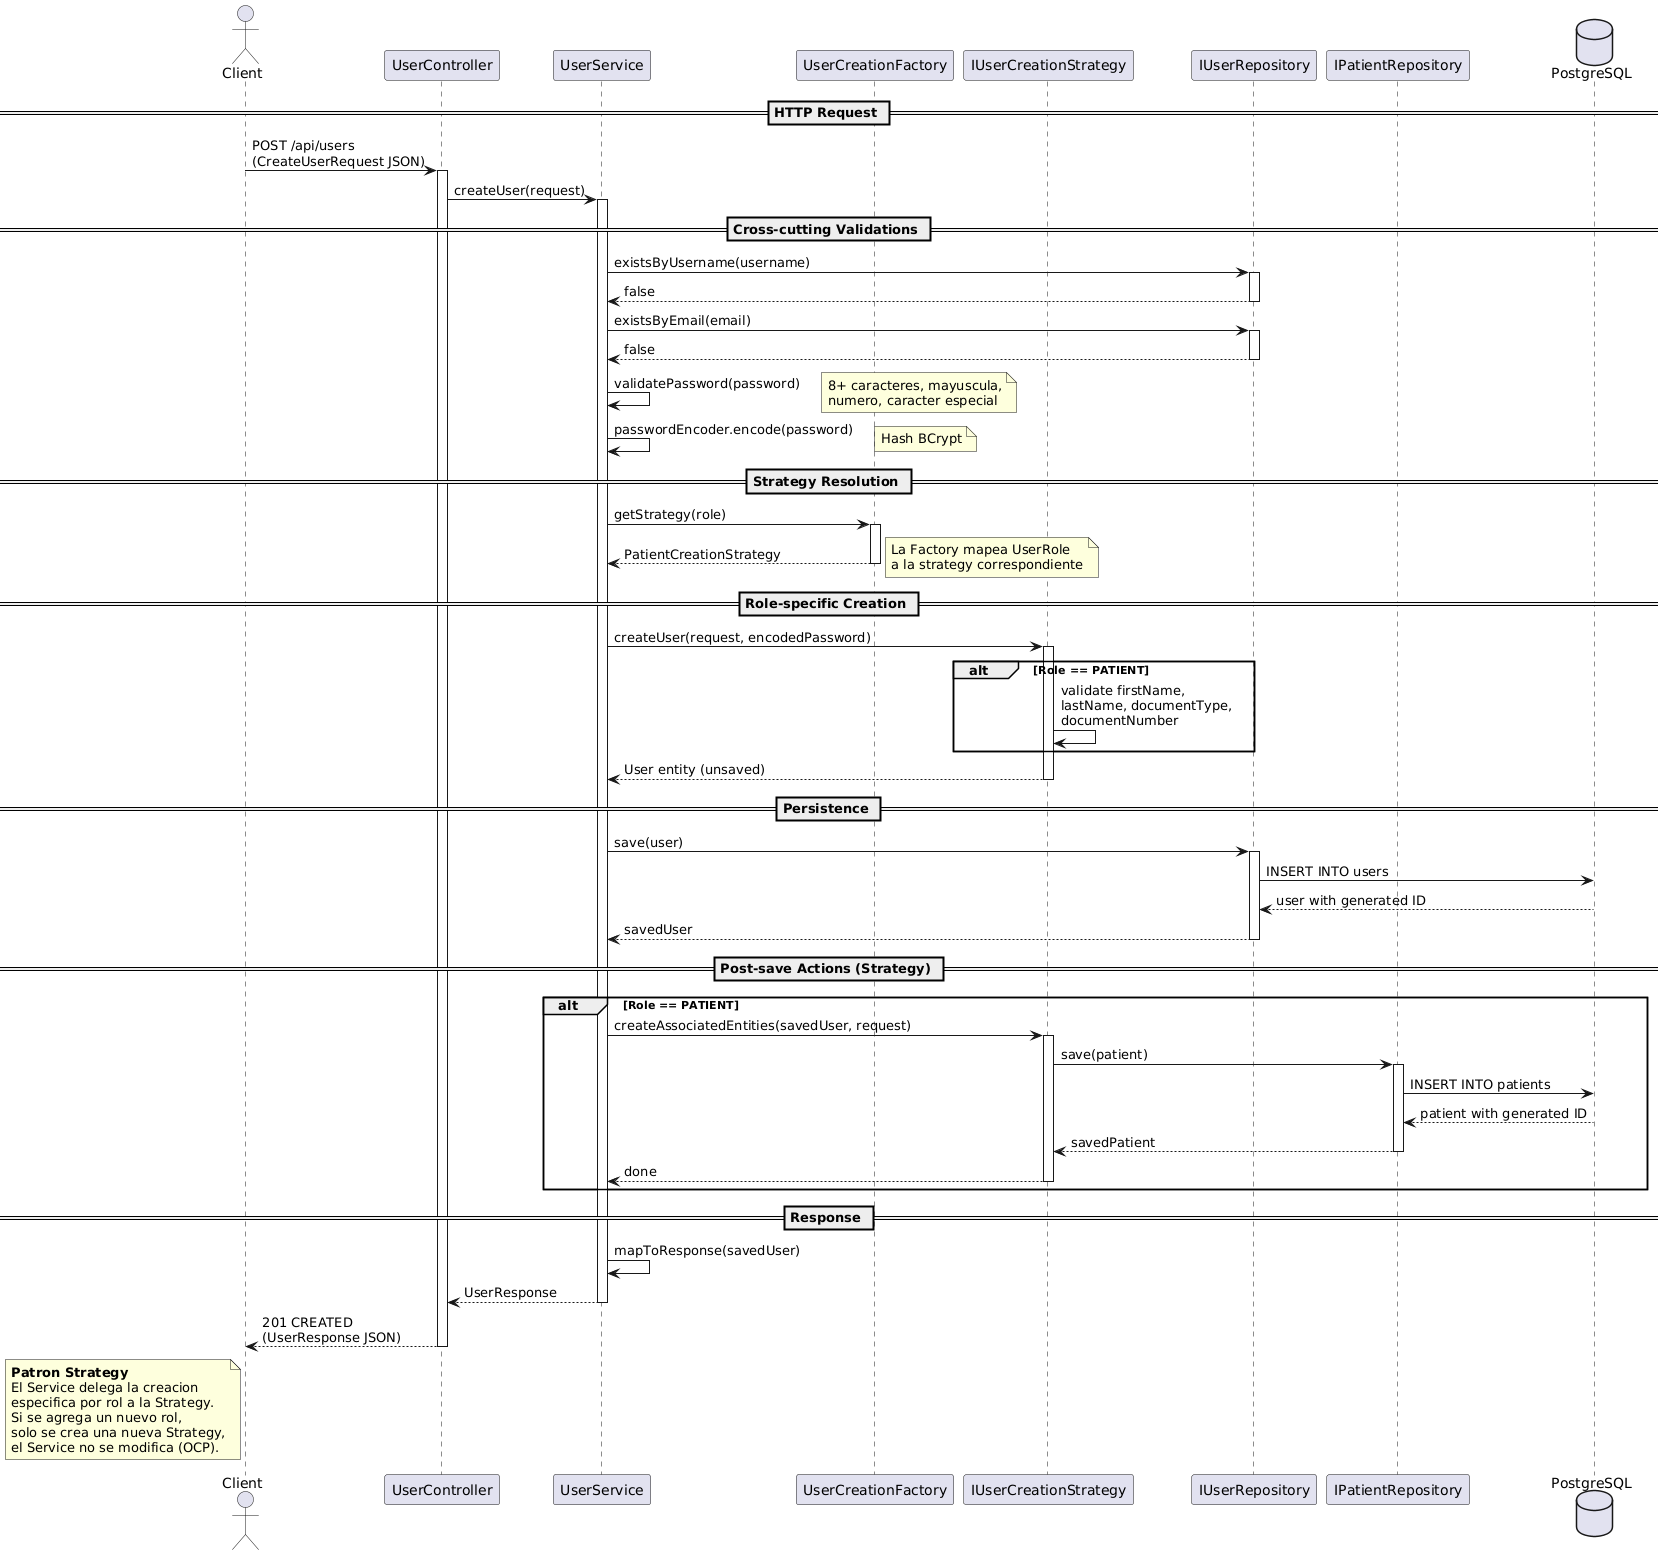

The diagram above was rendered by PlantUML. Its source (embedded in the PNG):
@startuml SequenceCreateUser
' ====================================================================
' Diagrama de secuencia - Creacion de Usuario con Strategy Pattern
' Flujo completo: HTTP POST -> Controller -> Service -> Factory -> DB
' ====================================================================

actor "Client" as Client
participant "UserController" as Controller
participant "UserService" as Service
participant "UserCreationFactory" as Factory
participant "IUserCreationStrategy" as Strategy
participant "IUserRepository" as UserRepo
participant "IPatientRepository" as PatientRepo
database "PostgreSQL" as DB

== HTTP Request ==

Client -> Controller : POST /api/users\n(CreateUserRequest JSON)
activate Controller

Controller -> Service : createUser(request)
activate Service

== Cross-cutting Validations ==

Service -> UserRepo : existsByUsername(username)
activate UserRepo
UserRepo --> Service : false
deactivate UserRepo

Service -> UserRepo : existsByEmail(email)
activate UserRepo
UserRepo --> Service : false
deactivate UserRepo

Service -> Service : validatePassword(password)
note right: 8+ caracteres, mayuscula,\nnumero, caracter especial

Service -> Service : passwordEncoder.encode(password)
note right: Hash BCrypt

== Strategy Resolution ==

Service -> Factory : getStrategy(role)
activate Factory
Factory --> Service : PatientCreationStrategy
deactivate Factory
note right: La Factory mapea UserRole\na la strategy correspondiente

== Role-specific Creation ==

Service -> Strategy : createUser(request, encodedPassword)
activate Strategy

alt Role == PATIENT
  Strategy -> Strategy : validate firstName,\nlastName, documentType,\ndocumentNumber
end

Strategy --> Service : User entity (unsaved)
deactivate Strategy

== Persistence ==

Service -> UserRepo : save(user)
activate UserRepo
UserRepo -> DB : INSERT INTO users
DB --> UserRepo : user with generated ID
UserRepo --> Service : savedUser
deactivate UserRepo

== Post-save Actions (Strategy) ==

alt Role == PATIENT
  Service -> Strategy : createAssociatedEntities(savedUser, request)
  activate Strategy

  Strategy -> PatientRepo : save(patient)
  activate PatientRepo
  PatientRepo -> DB : INSERT INTO patients
  DB --> PatientRepo : patient with generated ID
  PatientRepo --> Strategy : savedPatient
  deactivate PatientRepo

  Strategy --> Service : done
  deactivate Strategy
end

== Response ==

Service -> Service : mapToResponse(savedUser)

Service --> Controller : UserResponse
deactivate Service

Controller --> Client : 201 CREATED\n(UserResponse JSON)
deactivate Controller

note left of Client
  **Patron Strategy**
  El Service delega la creacion
  especifica por rol a la Strategy.
  Si se agrega un nuevo rol,
  solo se crea una nueva Strategy,
  el Service no se modifica (OCP).
end note

@enduml